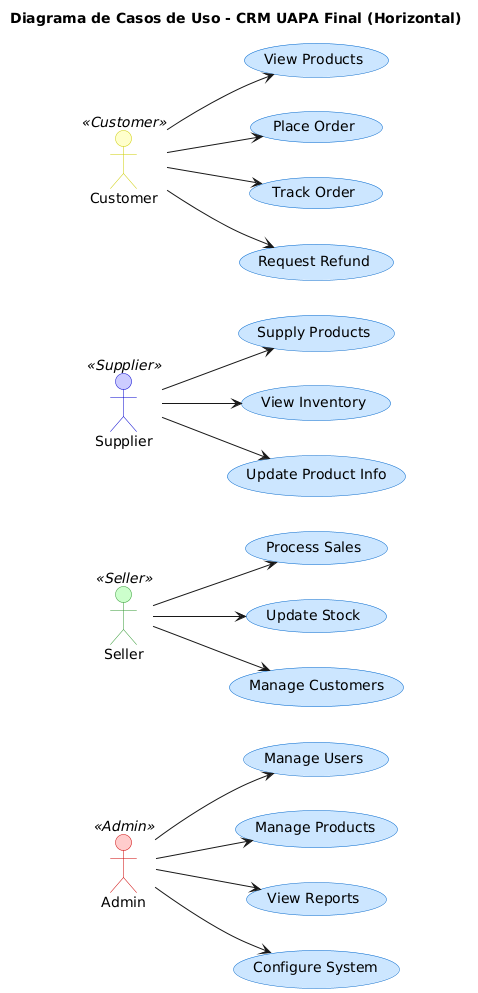

The diagram above was rendered by PlantUML. Its source (embedded in the PNG):
@startuml
title Diagrama de Casos de Uso - CRM UAPA Final (Horizontal)

left to right direction

' Customize actor appearance by role
skinparam actor {
  BackgroundColor<<Admin>> #ffcccc
  BorderColor<<Admin>> #cc0000
  FontColor black
}
skinparam actor {
  BackgroundColor<<Seller>> #ccffcc
  BorderColor<<Seller>> #339933
  FontColor black
}
skinparam actor {
  BackgroundColor<<Supplier>> #ccccff
  BorderColor<<Supplier>> #0000cc
  FontColor black
}
skinparam actor {
  BackgroundColor<<Customer>> #ffffcc
  BorderColor<<Customer>> #cccc00
  FontColor black
}

' Customize use case appearance
skinparam usecase {
  BackgroundColor #cce6ff
  BorderColor #0066cc
  FontColor black
}

' Define actors with stereotypes for color customization
actor Admin <<Admin>>
actor Seller <<Seller>>
actor Supplier <<Supplier>>
actor Customer <<Customer>>

' Define use cases and assign them (no special stereotype needed)
(Admin) --> (Manage Users)
(Admin) --> (Manage Products)
(Admin) --> (View Reports)
(Admin) --> (Configure System)

(Seller) --> (Process Sales)
(Seller) --> (Update Stock)
(Seller) --> (Manage Customers)

(Supplier) --> (Supply Products)
(Supplier) --> (View Inventory)
(Supplier) --> (Update Product Info)

(Customer) --> (View Products)
(Customer) --> (Place Order)
(Customer) --> (Track Order)
(Customer) --> (Request Refund)
@enduml